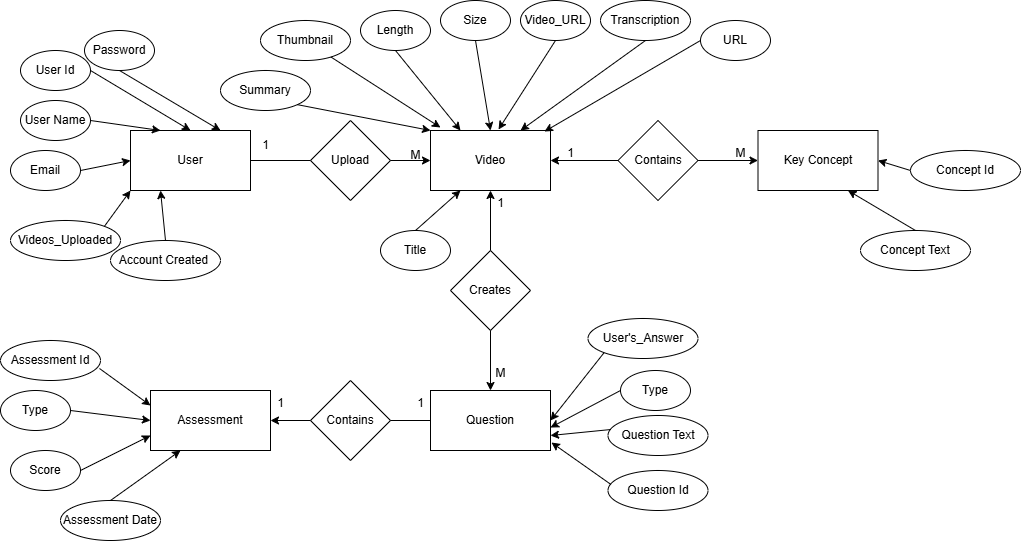

The diagram above was exported from draw.io. Its source (the exported page's mxGraphModel, read from the mxfile embedded in the PNG):
<mxGraphModel dx="1106" dy="601" grid="1" gridSize="10" guides="1" tooltips="1" connect="1" arrows="1" fold="1" page="1" pageScale="1" pageWidth="827" pageHeight="1169" math="0" shadow="0">
  <root>
    <mxCell id="0" />
    <mxCell id="1" parent="0" />
    <mxCell id="OeBx3CEoDruNxCVU-E6a-1" value="User" style="rounded=0;whiteSpace=wrap;html=1;" vertex="1" parent="1">
      <mxGeometry x="390" y="260" width="120" height="60" as="geometry" />
    </mxCell>
    <mxCell id="OeBx3CEoDruNxCVU-E6a-2" value="Videos_Uploaded" style="ellipse;whiteSpace=wrap;html=1;" vertex="1" parent="1">
      <mxGeometry x="270" y="350" width="110" height="40" as="geometry" />
    </mxCell>
    <mxCell id="OeBx3CEoDruNxCVU-E6a-3" value="User Id" style="ellipse;whiteSpace=wrap;html=1;" vertex="1" parent="1">
      <mxGeometry x="280" y="180" width="70" height="40" as="geometry" />
    </mxCell>
    <mxCell id="OeBx3CEoDruNxCVU-E6a-4" value="User Name" style="ellipse;whiteSpace=wrap;html=1;" vertex="1" parent="1">
      <mxGeometry x="280" y="230" width="70" height="40" as="geometry" />
    </mxCell>
    <mxCell id="OeBx3CEoDruNxCVU-E6a-5" value="Email" style="ellipse;whiteSpace=wrap;html=1;" vertex="1" parent="1">
      <mxGeometry x="270" y="280" width="70" height="40" as="geometry" />
    </mxCell>
    <mxCell id="OeBx3CEoDruNxCVU-E6a-6" value="" style="endArrow=classic;html=1;rounded=0;exitX=1;exitY=0;exitDx=0;exitDy=0;entryX=0;entryY=1;entryDx=0;entryDy=0;" edge="1" parent="1" source="OeBx3CEoDruNxCVU-E6a-2" target="OeBx3CEoDruNxCVU-E6a-1">
      <mxGeometry width="50" height="50" relative="1" as="geometry">
        <mxPoint x="390" y="340" as="sourcePoint" />
        <mxPoint x="450" y="320" as="targetPoint" />
      </mxGeometry>
    </mxCell>
    <mxCell id="OeBx3CEoDruNxCVU-E6a-7" value="" style="endArrow=classic;html=1;rounded=0;exitX=1;exitY=0.5;exitDx=0;exitDy=0;entryX=0;entryY=0.5;entryDx=0;entryDy=0;" edge="1" parent="1" source="OeBx3CEoDruNxCVU-E6a-5" target="OeBx3CEoDruNxCVU-E6a-1">
      <mxGeometry width="50" height="50" relative="1" as="geometry">
        <mxPoint x="350" y="380" as="sourcePoint" />
        <mxPoint x="420" y="350" as="targetPoint" />
      </mxGeometry>
    </mxCell>
    <mxCell id="OeBx3CEoDruNxCVU-E6a-8" value="" style="endArrow=classic;html=1;rounded=0;exitX=1;exitY=0.5;exitDx=0;exitDy=0;entryX=0.25;entryY=0;entryDx=0;entryDy=0;" edge="1" parent="1" source="OeBx3CEoDruNxCVU-E6a-4" target="OeBx3CEoDruNxCVU-E6a-1">
      <mxGeometry width="50" height="50" relative="1" as="geometry">
        <mxPoint x="360" y="390" as="sourcePoint" />
        <mxPoint x="430" y="360" as="targetPoint" />
      </mxGeometry>
    </mxCell>
    <mxCell id="OeBx3CEoDruNxCVU-E6a-9" value="" style="endArrow=classic;html=1;rounded=0;exitX=1;exitY=0.5;exitDx=0;exitDy=0;entryX=0.5;entryY=0;entryDx=0;entryDy=0;" edge="1" parent="1" source="OeBx3CEoDruNxCVU-E6a-3" target="OeBx3CEoDruNxCVU-E6a-1">
      <mxGeometry width="50" height="50" relative="1" as="geometry">
        <mxPoint x="370" y="400" as="sourcePoint" />
        <mxPoint x="440" y="370" as="targetPoint" />
      </mxGeometry>
    </mxCell>
    <mxCell id="OeBx3CEoDruNxCVU-E6a-11" value="Upload" style="rhombus;whiteSpace=wrap;html=1;" vertex="1" parent="1">
      <mxGeometry x="570" y="250" width="80" height="80" as="geometry" />
    </mxCell>
    <mxCell id="OeBx3CEoDruNxCVU-E6a-13" value="Video" style="rounded=0;whiteSpace=wrap;html=1;" vertex="1" parent="1">
      <mxGeometry x="690" y="260" width="120" height="60" as="geometry" />
    </mxCell>
    <mxCell id="OeBx3CEoDruNxCVU-E6a-14" value="" style="endArrow=classic;html=1;rounded=0;entryX=0;entryY=0.5;entryDx=0;entryDy=0;exitX=1;exitY=0.5;exitDx=0;exitDy=0;" edge="1" parent="1" source="OeBx3CEoDruNxCVU-E6a-11" target="OeBx3CEoDruNxCVU-E6a-13">
      <mxGeometry width="50" height="50" relative="1" as="geometry">
        <mxPoint x="660" y="340" as="sourcePoint" />
        <mxPoint x="710" y="290" as="targetPoint" />
      </mxGeometry>
    </mxCell>
    <mxCell id="OeBx3CEoDruNxCVU-E6a-16" value="Length" style="ellipse;whiteSpace=wrap;html=1;" vertex="1" parent="1">
      <mxGeometry x="620" y="140" width="70" height="40" as="geometry" />
    </mxCell>
    <mxCell id="OeBx3CEoDruNxCVU-E6a-17" value="Title" style="ellipse;whiteSpace=wrap;html=1;" vertex="1" parent="1">
      <mxGeometry x="640" y="360" width="70" height="40" as="geometry" />
    </mxCell>
    <mxCell id="OeBx3CEoDruNxCVU-E6a-18" value="Video_URL" style="ellipse;whiteSpace=wrap;html=1;" vertex="1" parent="1">
      <mxGeometry x="780" y="130" width="70" height="40" as="geometry" />
    </mxCell>
    <mxCell id="OeBx3CEoDruNxCVU-E6a-19" value="Size" style="ellipse;whiteSpace=wrap;html=1;" vertex="1" parent="1">
      <mxGeometry x="700" y="130" width="70" height="40" as="geometry" />
    </mxCell>
    <mxCell id="OeBx3CEoDruNxCVU-E6a-24" value="" style="endArrow=classic;html=1;rounded=0;entryX=0.25;entryY=0;entryDx=0;entryDy=0;exitX=0.5;exitY=1;exitDx=0;exitDy=0;" edge="1" parent="1" source="OeBx3CEoDruNxCVU-E6a-16" target="OeBx3CEoDruNxCVU-E6a-13">
      <mxGeometry width="50" height="50" relative="1" as="geometry">
        <mxPoint x="660" y="340" as="sourcePoint" />
        <mxPoint x="710" y="290" as="targetPoint" />
      </mxGeometry>
    </mxCell>
    <mxCell id="OeBx3CEoDruNxCVU-E6a-25" value="" style="endArrow=classic;html=1;rounded=0;entryX=0.5;entryY=0;entryDx=0;entryDy=0;exitX=0.5;exitY=1;exitDx=0;exitDy=0;" edge="1" parent="1" source="OeBx3CEoDruNxCVU-E6a-19" target="OeBx3CEoDruNxCVU-E6a-13">
      <mxGeometry width="50" height="50" relative="1" as="geometry">
        <mxPoint x="655" y="220" as="sourcePoint" />
        <mxPoint x="730" y="270" as="targetPoint" />
      </mxGeometry>
    </mxCell>
    <mxCell id="OeBx3CEoDruNxCVU-E6a-26" value="" style="endArrow=classic;html=1;rounded=0;entryX=0.567;entryY=-0.017;entryDx=0;entryDy=0;exitX=0.5;exitY=1;exitDx=0;exitDy=0;entryPerimeter=0;" edge="1" parent="1" source="OeBx3CEoDruNxCVU-E6a-18" target="OeBx3CEoDruNxCVU-E6a-13">
      <mxGeometry width="50" height="50" relative="1" as="geometry">
        <mxPoint x="735" y="200" as="sourcePoint" />
        <mxPoint x="760" y="270" as="targetPoint" />
      </mxGeometry>
    </mxCell>
    <mxCell id="OeBx3CEoDruNxCVU-E6a-27" value="" style="endArrow=classic;html=1;rounded=0;exitX=0.5;exitY=0;exitDx=0;exitDy=0;entryX=0.25;entryY=1;entryDx=0;entryDy=0;" edge="1" parent="1" source="OeBx3CEoDruNxCVU-E6a-17" target="OeBx3CEoDruNxCVU-E6a-13">
      <mxGeometry width="50" height="50" relative="1" as="geometry">
        <mxPoint x="660" y="340" as="sourcePoint" />
        <mxPoint x="710" y="290" as="targetPoint" />
      </mxGeometry>
    </mxCell>
    <mxCell id="OeBx3CEoDruNxCVU-E6a-33" value="Creates" style="rhombus;whiteSpace=wrap;html=1;" vertex="1" parent="1">
      <mxGeometry x="710" y="380" width="80" height="80" as="geometry" />
    </mxCell>
    <mxCell id="OeBx3CEoDruNxCVU-E6a-34" value="" style="endArrow=classic;html=1;rounded=0;exitX=0.5;exitY=0;exitDx=0;exitDy=0;entryX=0.5;entryY=1;entryDx=0;entryDy=0;" edge="1" parent="1" source="OeBx3CEoDruNxCVU-E6a-33" target="OeBx3CEoDruNxCVU-E6a-13">
      <mxGeometry width="50" height="50" relative="1" as="geometry">
        <mxPoint x="660" y="340" as="sourcePoint" />
        <mxPoint x="1050" y="320" as="targetPoint" />
      </mxGeometry>
    </mxCell>
    <mxCell id="OeBx3CEoDruNxCVU-E6a-35" value="URL" style="ellipse;whiteSpace=wrap;html=1;" vertex="1" parent="1">
      <mxGeometry x="960" y="150" width="70" height="40" as="geometry" />
    </mxCell>
    <mxCell id="OeBx3CEoDruNxCVU-E6a-36" value="Transcription" style="ellipse;whiteSpace=wrap;html=1;" vertex="1" parent="1">
      <mxGeometry x="860" y="130" width="90" height="40" as="geometry" />
    </mxCell>
    <mxCell id="OeBx3CEoDruNxCVU-E6a-38" value="" style="endArrow=classic;html=1;rounded=0;entryX=0.95;entryY=0.017;entryDx=0;entryDy=0;exitX=0;exitY=0.5;exitDx=0;exitDy=0;entryPerimeter=0;" edge="1" parent="1" source="OeBx3CEoDruNxCVU-E6a-35" target="OeBx3CEoDruNxCVU-E6a-13">
      <mxGeometry width="50" height="50" relative="1" as="geometry">
        <mxPoint x="835" y="210" as="sourcePoint" />
        <mxPoint x="1020" y="260" as="targetPoint" />
      </mxGeometry>
    </mxCell>
    <mxCell id="OeBx3CEoDruNxCVU-E6a-39" value="" style="endArrow=classic;html=1;rounded=0;entryX=0.75;entryY=0;entryDx=0;entryDy=0;exitX=0.5;exitY=1;exitDx=0;exitDy=0;" edge="1" parent="1" source="OeBx3CEoDruNxCVU-E6a-36" target="OeBx3CEoDruNxCVU-E6a-13">
      <mxGeometry width="50" height="50" relative="1" as="geometry">
        <mxPoint x="985" y="230" as="sourcePoint" />
        <mxPoint x="1030" y="270" as="targetPoint" />
      </mxGeometry>
    </mxCell>
    <mxCell id="OeBx3CEoDruNxCVU-E6a-41" value="" style="endArrow=classic;html=1;rounded=0;exitX=0.5;exitY=1;exitDx=0;exitDy=0;" edge="1" parent="1" source="OeBx3CEoDruNxCVU-E6a-33" target="OeBx3CEoDruNxCVU-E6a-42">
      <mxGeometry width="50" height="50" relative="1" as="geometry">
        <mxPoint x="660" y="470" as="sourcePoint" />
        <mxPoint x="750" y="540" as="targetPoint" />
      </mxGeometry>
    </mxCell>
    <mxCell id="OeBx3CEoDruNxCVU-E6a-42" value="Question" style="rounded=0;whiteSpace=wrap;html=1;" vertex="1" parent="1">
      <mxGeometry x="690" y="520" width="120" height="60" as="geometry" />
    </mxCell>
    <mxCell id="OeBx3CEoDruNxCVU-E6a-44" value="User's_Answer" style="ellipse;whiteSpace=wrap;html=1;" vertex="1" parent="1">
      <mxGeometry x="847.5" y="448" width="110" height="40" as="geometry" />
    </mxCell>
    <mxCell id="OeBx3CEoDruNxCVU-E6a-45" value="Type" style="ellipse;whiteSpace=wrap;html=1;" vertex="1" parent="1">
      <mxGeometry x="880" y="500" width="70" height="40" as="geometry" />
    </mxCell>
    <mxCell id="OeBx3CEoDruNxCVU-E6a-48" value="" style="endArrow=classic;html=1;rounded=0;entryX=1;entryY=0.5;entryDx=0;entryDy=0;exitX=0;exitY=1;exitDx=0;exitDy=0;" edge="1" parent="1" source="OeBx3CEoDruNxCVU-E6a-44" target="OeBx3CEoDruNxCVU-E6a-42">
      <mxGeometry width="50" height="50" relative="1" as="geometry">
        <mxPoint x="850" y="490" as="sourcePoint" />
        <mxPoint x="840" y="420" as="targetPoint" />
      </mxGeometry>
    </mxCell>
    <mxCell id="OeBx3CEoDruNxCVU-E6a-49" value="" style="endArrow=classic;html=1;rounded=0;entryX=1;entryY=0.617;entryDx=0;entryDy=0;entryPerimeter=0;exitX=0;exitY=0.5;exitDx=0;exitDy=0;" edge="1" parent="1" source="OeBx3CEoDruNxCVU-E6a-45" target="OeBx3CEoDruNxCVU-E6a-42">
      <mxGeometry width="50" height="50" relative="1" as="geometry">
        <mxPoint x="1170" y="560" as="sourcePoint" />
        <mxPoint x="1120" y="565" as="targetPoint" />
      </mxGeometry>
    </mxCell>
    <mxCell id="OeBx3CEoDruNxCVU-E6a-51" value="Summary" style="ellipse;whiteSpace=wrap;html=1;" vertex="1" parent="1">
      <mxGeometry x="480" y="200" width="90" height="40" as="geometry" />
    </mxCell>
    <mxCell id="OeBx3CEoDruNxCVU-E6a-52" value="" style="endArrow=classic;html=1;rounded=0;entryX=0;entryY=0;entryDx=0;entryDy=0;exitX=1;exitY=1;exitDx=0;exitDy=0;" edge="1" parent="1" source="OeBx3CEoDruNxCVU-E6a-51" target="OeBx3CEoDruNxCVU-E6a-13">
      <mxGeometry width="50" height="50" relative="1" as="geometry">
        <mxPoint x="1155" y="240" as="sourcePoint" />
        <mxPoint x="1110" y="290" as="targetPoint" />
      </mxGeometry>
    </mxCell>
    <mxCell id="OeBx3CEoDruNxCVU-E6a-55" value="Thumbnail" style="ellipse;whiteSpace=wrap;html=1;" vertex="1" parent="1">
      <mxGeometry x="520" y="150" width="90" height="40" as="geometry" />
    </mxCell>
    <mxCell id="OeBx3CEoDruNxCVU-E6a-56" value="" style="endArrow=classic;html=1;rounded=0;entryX=0.083;entryY=-0.05;entryDx=0;entryDy=0;entryPerimeter=0;" edge="1" parent="1" source="OeBx3CEoDruNxCVU-E6a-55" target="OeBx3CEoDruNxCVU-E6a-13">
      <mxGeometry width="50" height="50" relative="1" as="geometry">
        <mxPoint x="930" y="270" as="sourcePoint" />
        <mxPoint x="820" y="300" as="targetPoint" />
      </mxGeometry>
    </mxCell>
    <mxCell id="OeBx3CEoDruNxCVU-E6a-57" value="Assessment" style="rounded=0;whiteSpace=wrap;html=1;" vertex="1" parent="1">
      <mxGeometry x="410" y="520" width="120" height="60" as="geometry" />
    </mxCell>
    <mxCell id="OeBx3CEoDruNxCVU-E6a-58" value="Contains" style="rhombus;whiteSpace=wrap;html=1;" vertex="1" parent="1">
      <mxGeometry x="570" y="510" width="80" height="80" as="geometry" />
    </mxCell>
    <mxCell id="OeBx3CEoDruNxCVU-E6a-60" value="" style="endArrow=classic;html=1;rounded=0;exitX=0;exitY=0.5;exitDx=0;exitDy=0;entryX=1;entryY=0.5;entryDx=0;entryDy=0;" edge="1" parent="1" source="OeBx3CEoDruNxCVU-E6a-58" target="OeBx3CEoDruNxCVU-E6a-57">
      <mxGeometry width="50" height="50" relative="1" as="geometry">
        <mxPoint x="380" y="660" as="sourcePoint" />
        <mxPoint x="510" y="540" as="targetPoint" />
      </mxGeometry>
    </mxCell>
    <mxCell id="OeBx3CEoDruNxCVU-E6a-61" value="Type" style="ellipse;whiteSpace=wrap;html=1;" vertex="1" parent="1">
      <mxGeometry x="260" y="520" width="70" height="40" as="geometry" />
    </mxCell>
    <mxCell id="OeBx3CEoDruNxCVU-E6a-62" value="" style="endArrow=classic;html=1;rounded=0;entryX=0;entryY=0.5;entryDx=0;entryDy=0;exitX=1;exitY=0.5;exitDx=0;exitDy=0;" edge="1" parent="1" source="OeBx3CEoDruNxCVU-E6a-61" target="OeBx3CEoDruNxCVU-E6a-57">
      <mxGeometry width="50" height="50" relative="1" as="geometry">
        <mxPoint x="890" y="575" as="sourcePoint" />
        <mxPoint x="820" y="567" as="targetPoint" />
      </mxGeometry>
    </mxCell>
    <mxCell id="OeBx3CEoDruNxCVU-E6a-71" value="" style="edgeStyle=orthogonalEdgeStyle;rounded=0;orthogonalLoop=1;jettySize=auto;html=1;entryX=0;entryY=0.5;entryDx=0;entryDy=0;" edge="1" parent="1" source="OeBx3CEoDruNxCVU-E6a-67" target="OeBx3CEoDruNxCVU-E6a-70">
      <mxGeometry relative="1" as="geometry" />
    </mxCell>
    <mxCell id="OeBx3CEoDruNxCVU-E6a-67" value="Contains" style="rhombus;whiteSpace=wrap;html=1;" vertex="1" parent="1">
      <mxGeometry x="877.5" y="250" width="80" height="80" as="geometry" />
    </mxCell>
    <mxCell id="OeBx3CEoDruNxCVU-E6a-69" value="" style="endArrow=classic;html=1;rounded=0;exitX=0;exitY=0.5;exitDx=0;exitDy=0;entryX=1;entryY=0.5;entryDx=0;entryDy=0;" edge="1" parent="1" source="OeBx3CEoDruNxCVU-E6a-67" target="OeBx3CEoDruNxCVU-E6a-13">
      <mxGeometry width="50" height="50" relative="1" as="geometry">
        <mxPoint x="687.5" y="410" as="sourcePoint" />
        <mxPoint x="812.5" y="300" as="targetPoint" />
      </mxGeometry>
    </mxCell>
    <mxCell id="OeBx3CEoDruNxCVU-E6a-70" value="Key Concept" style="whiteSpace=wrap;html=1;" vertex="1" parent="1">
      <mxGeometry x="1017.5" y="260" width="120" height="60" as="geometry" />
    </mxCell>
    <mxCell id="OeBx3CEoDruNxCVU-E6a-72" value="1" style="text;html=1;align=center;verticalAlign=middle;resizable=0;points=[];autosize=1;strokeColor=none;fillColor=none;" vertex="1" parent="1">
      <mxGeometry x="510" y="260" width="30" height="30" as="geometry" />
    </mxCell>
    <mxCell id="OeBx3CEoDruNxCVU-E6a-73" value="M" style="text;html=1;align=center;verticalAlign=middle;resizable=0;points=[];autosize=1;strokeColor=none;fillColor=none;" vertex="1" parent="1">
      <mxGeometry x="660" y="270" width="30" height="30" as="geometry" />
    </mxCell>
    <mxCell id="OeBx3CEoDruNxCVU-E6a-74" value="" style="endArrow=none;html=1;rounded=0;exitX=1;exitY=0.5;exitDx=0;exitDy=0;entryX=0;entryY=0.5;entryDx=0;entryDy=0;" edge="1" parent="1" source="OeBx3CEoDruNxCVU-E6a-1" target="OeBx3CEoDruNxCVU-E6a-11">
      <mxGeometry width="50" height="50" relative="1" as="geometry">
        <mxPoint x="730" y="470" as="sourcePoint" />
        <mxPoint x="780" y="420" as="targetPoint" />
      </mxGeometry>
    </mxCell>
    <mxCell id="OeBx3CEoDruNxCVU-E6a-75" value="1" style="text;html=1;align=center;verticalAlign=middle;resizable=0;points=[];autosize=1;strokeColor=none;fillColor=none;" vertex="1" parent="1">
      <mxGeometry x="815" y="268" width="30" height="30" as="geometry" />
    </mxCell>
    <mxCell id="OeBx3CEoDruNxCVU-E6a-76" value="M" style="text;html=1;align=center;verticalAlign=middle;resizable=0;points=[];autosize=1;strokeColor=none;fillColor=none;" vertex="1" parent="1">
      <mxGeometry x="985" y="268" width="30" height="30" as="geometry" />
    </mxCell>
    <mxCell id="OeBx3CEoDruNxCVU-E6a-77" value="M" style="text;html=1;align=center;verticalAlign=middle;resizable=0;points=[];autosize=1;strokeColor=none;fillColor=none;" vertex="1" parent="1">
      <mxGeometry x="745" y="488" width="30" height="30" as="geometry" />
    </mxCell>
    <mxCell id="OeBx3CEoDruNxCVU-E6a-78" value="1" style="text;html=1;align=center;verticalAlign=middle;resizable=0;points=[];autosize=1;strokeColor=none;fillColor=none;" vertex="1" parent="1">
      <mxGeometry x="745" y="318" width="30" height="30" as="geometry" />
    </mxCell>
    <mxCell id="OeBx3CEoDruNxCVU-E6a-79" value="Score" style="ellipse;whiteSpace=wrap;html=1;" vertex="1" parent="1">
      <mxGeometry x="270" y="580" width="70" height="40" as="geometry" />
    </mxCell>
    <mxCell id="OeBx3CEoDruNxCVU-E6a-80" value="" style="endArrow=classic;html=1;rounded=0;entryX=0;entryY=0.75;entryDx=0;entryDy=0;exitX=1;exitY=0.5;exitDx=0;exitDy=0;" edge="1" parent="1" source="OeBx3CEoDruNxCVU-E6a-79" target="OeBx3CEoDruNxCVU-E6a-57">
      <mxGeometry width="50" height="50" relative="1" as="geometry">
        <mxPoint x="340" y="550" as="sourcePoint" />
        <mxPoint x="420" y="560" as="targetPoint" />
      </mxGeometry>
    </mxCell>
    <mxCell id="OeBx3CEoDruNxCVU-E6a-81" value="1" style="text;html=1;align=center;verticalAlign=middle;resizable=0;points=[];autosize=1;strokeColor=none;fillColor=none;" vertex="1" parent="1">
      <mxGeometry x="665" y="518" width="30" height="30" as="geometry" />
    </mxCell>
    <mxCell id="OeBx3CEoDruNxCVU-E6a-82" value="1" style="text;html=1;align=center;verticalAlign=middle;resizable=0;points=[];autosize=1;strokeColor=none;fillColor=none;" vertex="1" parent="1">
      <mxGeometry x="525" y="518" width="30" height="30" as="geometry" />
    </mxCell>
    <mxCell id="OeBx3CEoDruNxCVU-E6a-83" value="" style="endArrow=none;html=1;rounded=0;exitX=1;exitY=0.5;exitDx=0;exitDy=0;entryX=0;entryY=0.5;entryDx=0;entryDy=0;" edge="1" parent="1" source="OeBx3CEoDruNxCVU-E6a-58" target="OeBx3CEoDruNxCVU-E6a-42">
      <mxGeometry width="50" height="50" relative="1" as="geometry">
        <mxPoint x="730" y="470" as="sourcePoint" />
        <mxPoint x="780" y="420" as="targetPoint" />
      </mxGeometry>
    </mxCell>
    <mxCell id="OeBx3CEoDruNxCVU-E6a-84" value="Assessment Id" style="ellipse;whiteSpace=wrap;html=1;" vertex="1" parent="1">
      <mxGeometry x="260" y="470" width="100" height="40" as="geometry" />
    </mxCell>
    <mxCell id="OeBx3CEoDruNxCVU-E6a-85" value="" style="endArrow=classic;html=1;rounded=0;entryX=0;entryY=0.25;entryDx=0;entryDy=0;exitX=0.99;exitY=0.7;exitDx=0;exitDy=0;exitPerimeter=0;" edge="1" parent="1" source="OeBx3CEoDruNxCVU-E6a-84" target="OeBx3CEoDruNxCVU-E6a-57">
      <mxGeometry width="50" height="50" relative="1" as="geometry">
        <mxPoint x="340" y="550" as="sourcePoint" />
        <mxPoint x="420" y="560" as="targetPoint" />
      </mxGeometry>
    </mxCell>
    <mxCell id="OeBx3CEoDruNxCVU-E6a-87" value="Question Id" style="ellipse;whiteSpace=wrap;html=1;" vertex="1" parent="1">
      <mxGeometry x="867.5" y="600" width="100" height="40" as="geometry" />
    </mxCell>
    <mxCell id="OeBx3CEoDruNxCVU-E6a-88" value="" style="endArrow=classic;html=1;rounded=0;entryX=1.008;entryY=0.867;entryDx=0;entryDy=0;entryPerimeter=0;exitX=0.03;exitY=0.35;exitDx=0;exitDy=0;exitPerimeter=0;" edge="1" parent="1" source="OeBx3CEoDruNxCVU-E6a-87" target="OeBx3CEoDruNxCVU-E6a-42">
      <mxGeometry width="50" height="50" relative="1" as="geometry">
        <mxPoint x="890" y="575" as="sourcePoint" />
        <mxPoint x="820" y="567" as="targetPoint" />
      </mxGeometry>
    </mxCell>
    <mxCell id="OeBx3CEoDruNxCVU-E6a-89" value="Question Text" style="ellipse;whiteSpace=wrap;html=1;" vertex="1" parent="1">
      <mxGeometry x="867.5" y="545" width="100" height="40" as="geometry" />
    </mxCell>
    <mxCell id="OeBx3CEoDruNxCVU-E6a-90" value="" style="endArrow=classic;html=1;rounded=0;entryX=1;entryY=0.75;entryDx=0;entryDy=0;exitX=0.03;exitY=0.35;exitDx=0;exitDy=0;exitPerimeter=0;" edge="1" parent="1" source="OeBx3CEoDruNxCVU-E6a-89" target="OeBx3CEoDruNxCVU-E6a-42">
      <mxGeometry width="50" height="50" relative="1" as="geometry">
        <mxPoint x="900" y="585" as="sourcePoint" />
        <mxPoint x="821" y="582" as="targetPoint" />
      </mxGeometry>
    </mxCell>
    <mxCell id="OeBx3CEoDruNxCVU-E6a-91" value="Concept Text" style="ellipse;whiteSpace=wrap;html=1;" vertex="1" parent="1">
      <mxGeometry x="1120" y="360" width="110" height="40" as="geometry" />
    </mxCell>
    <mxCell id="OeBx3CEoDruNxCVU-E6a-93" value="Concept Id" style="ellipse;whiteSpace=wrap;html=1;" vertex="1" parent="1">
      <mxGeometry x="1170" y="280" width="110" height="40" as="geometry" />
    </mxCell>
    <mxCell id="OeBx3CEoDruNxCVU-E6a-94" value="" style="endArrow=classic;html=1;rounded=0;entryX=0.75;entryY=1;entryDx=0;entryDy=0;exitX=0.5;exitY=0;exitDx=0;exitDy=0;" edge="1" parent="1" source="OeBx3CEoDruNxCVU-E6a-91" target="OeBx3CEoDruNxCVU-E6a-70">
      <mxGeometry width="50" height="50" relative="1" as="geometry">
        <mxPoint x="730" y="470" as="sourcePoint" />
        <mxPoint x="780" y="420" as="targetPoint" />
      </mxGeometry>
    </mxCell>
    <mxCell id="OeBx3CEoDruNxCVU-E6a-95" value="" style="endArrow=classic;html=1;rounded=0;entryX=1;entryY=0.5;entryDx=0;entryDy=0;exitX=0;exitY=0.5;exitDx=0;exitDy=0;" edge="1" parent="1" source="OeBx3CEoDruNxCVU-E6a-93" target="OeBx3CEoDruNxCVU-E6a-70">
      <mxGeometry width="50" height="50" relative="1" as="geometry">
        <mxPoint x="1185" y="370" as="sourcePoint" />
        <mxPoint x="1118" y="330" as="targetPoint" />
      </mxGeometry>
    </mxCell>
    <mxCell id="OeBx3CEoDruNxCVU-E6a-96" value="Password" style="ellipse;whiteSpace=wrap;html=1;" vertex="1" parent="1">
      <mxGeometry x="344" y="160" width="70" height="40" as="geometry" />
    </mxCell>
    <mxCell id="OeBx3CEoDruNxCVU-E6a-97" value="" style="endArrow=classic;html=1;rounded=0;exitX=0.5;exitY=1;exitDx=0;exitDy=0;entryX=0.75;entryY=0;entryDx=0;entryDy=0;" edge="1" parent="1" source="OeBx3CEoDruNxCVU-E6a-96" target="OeBx3CEoDruNxCVU-E6a-1">
      <mxGeometry width="50" height="50" relative="1" as="geometry">
        <mxPoint x="360" y="210" as="sourcePoint" />
        <mxPoint x="460" y="270" as="targetPoint" />
      </mxGeometry>
    </mxCell>
    <mxCell id="OeBx3CEoDruNxCVU-E6a-98" value="Account Created&amp;nbsp;" style="ellipse;whiteSpace=wrap;html=1;" vertex="1" parent="1">
      <mxGeometry x="370" y="370" width="110" height="40" as="geometry" />
    </mxCell>
    <mxCell id="OeBx3CEoDruNxCVU-E6a-99" value="" style="endArrow=classic;html=1;rounded=0;exitX=0.5;exitY=0;exitDx=0;exitDy=0;entryX=0.25;entryY=1;entryDx=0;entryDy=0;" edge="1" parent="1" source="OeBx3CEoDruNxCVU-E6a-98" target="OeBx3CEoDruNxCVU-E6a-1">
      <mxGeometry width="50" height="50" relative="1" as="geometry">
        <mxPoint x="390" y="380" as="sourcePoint" />
        <mxPoint x="460" y="330" as="targetPoint" />
      </mxGeometry>
    </mxCell>
    <mxCell id="OeBx3CEoDruNxCVU-E6a-100" value="Assessment Date" style="ellipse;whiteSpace=wrap;html=1;" vertex="1" parent="1">
      <mxGeometry x="320" y="630" width="100" height="40" as="geometry" />
    </mxCell>
    <mxCell id="OeBx3CEoDruNxCVU-E6a-101" value="" style="endArrow=classic;html=1;rounded=0;entryX=0.25;entryY=1;entryDx=0;entryDy=0;exitX=0.5;exitY=0;exitDx=0;exitDy=0;" edge="1" parent="1" source="OeBx3CEoDruNxCVU-E6a-100" target="OeBx3CEoDruNxCVU-E6a-57">
      <mxGeometry width="50" height="50" relative="1" as="geometry">
        <mxPoint x="350" y="610" as="sourcePoint" />
        <mxPoint x="420" y="575" as="targetPoint" />
      </mxGeometry>
    </mxCell>
  </root>
</mxGraphModel>